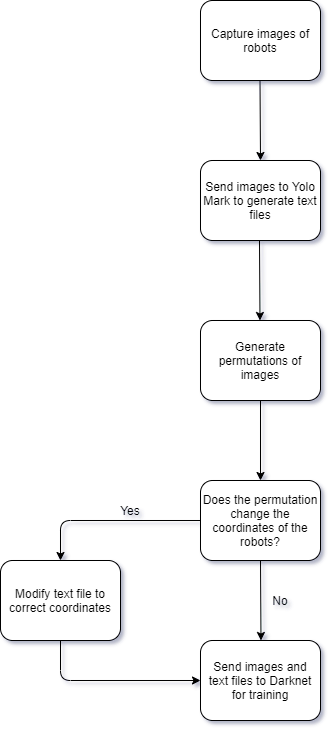

The diagram above was exported from draw.io. Its source (the exported page's mxGraphModel, read from the mxfile embedded in the PNG):
<mxGraphModel dx="1408" dy="748" grid="0" gridSize="10" guides="1" tooltips="1" connect="1" arrows="1" fold="1" page="1" pageScale="1" pageWidth="850" pageHeight="1100" background="none" math="0" shadow="1">
  <root>
    <mxCell id="0" />
    <mxCell id="1" parent="0" />
    <mxCell id="WiDMYaWBMM6Sx0D3LEwv-1" value="Capture images of robots" style="rounded=1;whiteSpace=wrap;html=1;" vertex="1" parent="1">
      <mxGeometry x="440" y="120" width="120" height="80" as="geometry" />
    </mxCell>
    <mxCell id="WiDMYaWBMM6Sx0D3LEwv-2" value="" style="endArrow=classic;html=1;entryX=0.5;entryY=0;entryDx=0;entryDy=0;" edge="1" parent="1" target="WiDMYaWBMM6Sx0D3LEwv-3">
      <mxGeometry width="50" height="50" relative="1" as="geometry">
        <mxPoint x="499.5" y="200" as="sourcePoint" />
        <mxPoint x="499.5" y="270" as="targetPoint" />
      </mxGeometry>
    </mxCell>
    <mxCell id="WiDMYaWBMM6Sx0D3LEwv-3" value="Send images to Yolo Mark to generate text files" style="rounded=1;whiteSpace=wrap;html=1;" vertex="1" parent="1">
      <mxGeometry x="440" y="280" width="120" height="80" as="geometry" />
    </mxCell>
    <mxCell id="WiDMYaWBMM6Sx0D3LEwv-5" value="Generate permutations of images" style="rounded=1;whiteSpace=wrap;html=1;" vertex="1" parent="1">
      <mxGeometry x="440" y="440" width="120" height="80" as="geometry" />
    </mxCell>
    <mxCell id="WiDMYaWBMM6Sx0D3LEwv-6" value="" style="endArrow=classic;html=1;entryX=0.5;entryY=0;entryDx=0;entryDy=0;" edge="1" parent="1">
      <mxGeometry width="50" height="50" relative="1" as="geometry">
        <mxPoint x="499" y="360" as="sourcePoint" />
        <mxPoint x="499.5" y="440" as="targetPoint" />
      </mxGeometry>
    </mxCell>
    <mxCell id="WiDMYaWBMM6Sx0D3LEwv-7" value="" style="endArrow=classic;html=1;" edge="1" parent="1">
      <mxGeometry width="50" height="50" relative="1" as="geometry">
        <mxPoint x="500" y="520" as="sourcePoint" />
        <mxPoint x="500" y="600" as="targetPoint" />
      </mxGeometry>
    </mxCell>
    <mxCell id="WiDMYaWBMM6Sx0D3LEwv-8" value="Does the permutation change the coordinates of the robots?" style="rounded=1;whiteSpace=wrap;html=1;" vertex="1" parent="1">
      <mxGeometry x="440" y="600" width="120" height="80" as="geometry" />
    </mxCell>
    <mxCell id="WiDMYaWBMM6Sx0D3LEwv-9" value="" style="endArrow=classic;html=1;entryX=0.5;entryY=0;entryDx=0;entryDy=0;exitX=0;exitY=0.5;exitDx=0;exitDy=0;" edge="1" parent="1" source="WiDMYaWBMM6Sx0D3LEwv-8" target="WiDMYaWBMM6Sx0D3LEwv-10">
      <mxGeometry width="50" height="50" relative="1" as="geometry">
        <mxPoint x="390" y="590" as="sourcePoint" />
        <mxPoint x="390.5" y="670" as="targetPoint" />
        <Array as="points">
          <mxPoint x="300" y="640" />
        </Array>
      </mxGeometry>
    </mxCell>
    <mxCell id="WiDMYaWBMM6Sx0D3LEwv-10" value="Modify text file to correct coordinates" style="rounded=1;whiteSpace=wrap;html=1;" vertex="1" parent="1">
      <mxGeometry x="240" y="680" width="120" height="80" as="geometry" />
    </mxCell>
    <mxCell id="WiDMYaWBMM6Sx0D3LEwv-11" value="Send images and text files to Darknet for training" style="rounded=1;whiteSpace=wrap;html=1;" vertex="1" parent="1">
      <mxGeometry x="440" y="760" width="120" height="80" as="geometry" />
    </mxCell>
    <mxCell id="WiDMYaWBMM6Sx0D3LEwv-12" value="" style="endArrow=classic;html=1;exitX=0.5;exitY=1;exitDx=0;exitDy=0;" edge="1" parent="1" source="WiDMYaWBMM6Sx0D3LEwv-10">
      <mxGeometry width="50" height="50" relative="1" as="geometry">
        <mxPoint x="300" y="800" as="sourcePoint" />
        <mxPoint x="440" y="800" as="targetPoint" />
        <Array as="points">
          <mxPoint x="300" y="800" />
        </Array>
      </mxGeometry>
    </mxCell>
    <mxCell id="WiDMYaWBMM6Sx0D3LEwv-13" value="" style="endArrow=classic;html=1;entryX=0.5;entryY=0;entryDx=0;entryDy=0;" edge="1" parent="1">
      <mxGeometry width="50" height="50" relative="1" as="geometry">
        <mxPoint x="500" y="680" as="sourcePoint" />
        <mxPoint x="500.5" y="760" as="targetPoint" />
      </mxGeometry>
    </mxCell>
    <mxCell id="WiDMYaWBMM6Sx0D3LEwv-14" value="Yes" style="text;html=1;strokeColor=none;fillColor=none;align=center;verticalAlign=middle;whiteSpace=wrap;rounded=0;" vertex="1" parent="1">
      <mxGeometry x="350" y="620" width="40" height="20" as="geometry" />
    </mxCell>
    <mxCell id="WiDMYaWBMM6Sx0D3LEwv-15" value="No" style="text;html=1;strokeColor=none;fillColor=none;align=center;verticalAlign=middle;whiteSpace=wrap;rounded=0;" vertex="1" parent="1">
      <mxGeometry x="500" y="710" width="40" height="20" as="geometry" />
    </mxCell>
  </root>
</mxGraphModel>